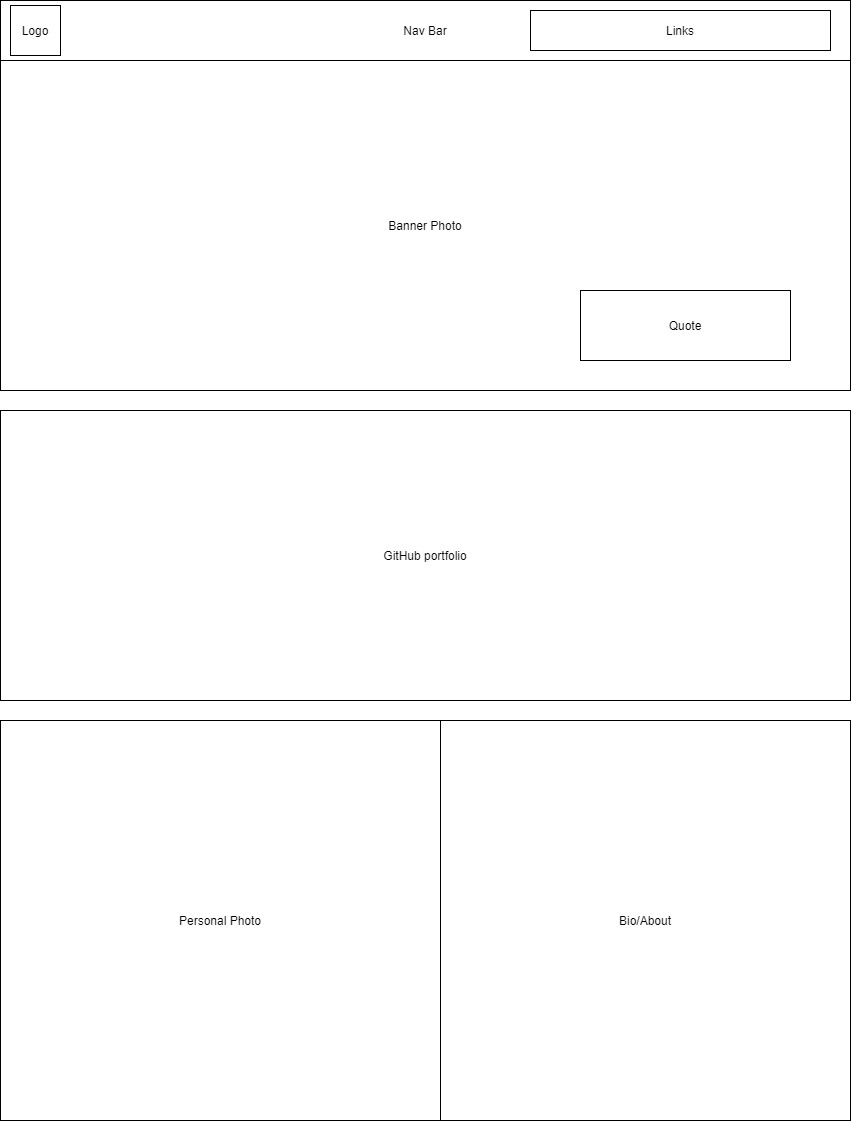

The diagram above was exported from draw.io. Its source (the exported page's mxGraphModel, read from the mxfile embedded in the PNG):
<mxGraphModel dx="1422" dy="798" grid="1" gridSize="10" guides="1" tooltips="1" connect="1" arrows="1" fold="1" page="1" pageScale="1" pageWidth="850" pageHeight="1100" math="0" shadow="0">
  <root>
    <mxCell id="0" />
    <mxCell id="1" parent="0" />
    <mxCell id="OnabmnF191UA6OcY9Cok-1" value="Nav Bar" style="rounded=0;whiteSpace=wrap;html=1;" vertex="1" parent="1">
      <mxGeometry width="850" height="60" as="geometry" />
    </mxCell>
    <mxCell id="OnabmnF191UA6OcY9Cok-2" value="Logo" style="rounded=0;whiteSpace=wrap;html=1;" vertex="1" parent="1">
      <mxGeometry x="10" y="5" width="50" height="50" as="geometry" />
    </mxCell>
    <mxCell id="OnabmnF191UA6OcY9Cok-3" value="Links" style="rounded=0;whiteSpace=wrap;html=1;" vertex="1" parent="1">
      <mxGeometry x="530" y="10" width="300" height="40" as="geometry" />
    </mxCell>
    <mxCell id="OnabmnF191UA6OcY9Cok-4" value="Banner Photo" style="rounded=0;whiteSpace=wrap;html=1;" vertex="1" parent="1">
      <mxGeometry y="60" width="850" height="330" as="geometry" />
    </mxCell>
    <mxCell id="OnabmnF191UA6OcY9Cok-5" value="Quote" style="rounded=0;whiteSpace=wrap;html=1;" vertex="1" parent="1">
      <mxGeometry x="580" y="290" width="210" height="70" as="geometry" />
    </mxCell>
    <mxCell id="OnabmnF191UA6OcY9Cok-6" value="Bio/About" style="rounded=0;whiteSpace=wrap;html=1;" vertex="1" parent="1">
      <mxGeometry x="440" y="720" width="410" height="400" as="geometry" />
    </mxCell>
    <mxCell id="OnabmnF191UA6OcY9Cok-7" value="Personal Photo" style="rounded=0;whiteSpace=wrap;html=1;" vertex="1" parent="1">
      <mxGeometry y="720" width="440" height="400" as="geometry" />
    </mxCell>
    <mxCell id="OnabmnF191UA6OcY9Cok-8" value="GitHub portfolio" style="rounded=0;whiteSpace=wrap;html=1;" vertex="1" parent="1">
      <mxGeometry y="410" width="850" height="290" as="geometry" />
    </mxCell>
  </root>
</mxGraphModel>